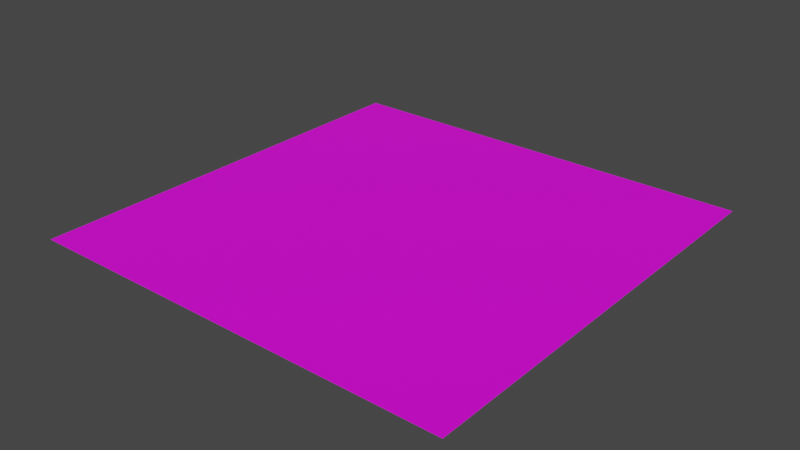 # Source: plane3.blend  (saved by Blender 2.82.7; exported with 4.5.12 LTS)
import bpy
from mathutils import Matrix  # noqa: F401  (used for matrix-valued properties, if any)

bpy.ops.wm.read_factory_settings(use_empty=True)
scene = bpy.context.scene
scene.name = 'Scene'

# ---- collections
col_collection = bpy.data.collections.new('Collection'); scene.collection.children.link(col_collection)

# ---- images (referenced by path relative to the original .blend; pixels are not part of the script)
import os
ASSET_DIR = os.environ.get("B2B_ASSET_DIR", "")  # directory of the original .blend (textures are referenced by path, not embedded)
HERE = os.path.dirname(os.path.abspath(__file__))  # packed textures are extracted next to this script under _unpacked/

def load_image(name, relpath, width, height, colorspace="sRGB"):
    """Load a texture the original file referenced (path relative to the .blend, or extracted next to this script)."""
    p = next((c for c in (os.path.join(HERE, relpath), os.path.join(ASSET_DIR, relpath)) if relpath and os.path.exists(c)), "")
    if p:
        img = bpy.data.images.load(p, check_existing=True)
        img.name = name
    else:  # same state as the original file: an image datablock whose file is absent (Cycles renders it pink)
        img = bpy.data.images.new(name, width, height)
        img.source = "FILE"
        img.filepath = "//" + (relpath or name)
    img.colorspace_settings.name = colorspace
    return img
img_terrain_png = load_image('terrain.png', 'textures/terrain.png', 1024, 1024, 'sRGB')

# ---- materials (node trees are filled in below, after node groups)
mat_material_001 = bpy.data.materials.new('Material.001')
mat_material_001.use_transparent_shadow = False

# ---- material node trees
mat_material_001.use_nodes = True; mat_material_001.node_tree.nodes.clear()
_N = mat_material_001.node_tree.nodes; _L = mat_material_001.node_tree.links
n0 = _N.new('ShaderNodeOutputMaterial'); n0.name = 'Material Output'; n0.location = (300, 300)
n1 = _N.new('ShaderNodeBsdfPrincipled'); n1.name = 'Principled BSDF'; n1.location = (10, 300)
n1.distribution = 'GGX'
n1.subsurface_method = 'BURLEY'
n1.inputs[3].default_value = 1.45
n1.inputs[27].default_value = (0.0, 0.0, 0.0, 1.0)
n1.inputs[28].default_value = 1.0
n2 = _N.new('ShaderNodeTexImage'); n2.name = 'Image Texture'; n2.location = (-280, 280)
n2.image = img_terrain_png
_L.new(n1.outputs[0], n0.inputs[0])
_L.new(n2.outputs[0], n1.inputs[0])
n0.is_active_output = True

# ---- world
world_world = bpy.data.worlds.new('World'); scene.world = world_world
world_world.use_nodes = True; world_world.node_tree.nodes.clear()
_N = world_world.node_tree.nodes; _L = world_world.node_tree.links
n0 = _N.new('ShaderNodeOutputWorld'); n0.name = 'World Output'; n0.location = (300, 300)
n1 = _N.new('ShaderNodeBackground'); n1.name = 'Background'; n1.location = (10, 300)
n1.inputs[0].default_value = (0.05088, 0.05088, 0.05088, 1.0)
_L.new(n1.outputs[0], n0.inputs[0])
n0.is_active_output = True
world_world.color = (0.05088, 0.05088, 0.05088)
world_world.use_sun_shadow = False
world_world.sun_shadow_jitter_overblur = 0.0

# ---- meshes
me_plane = bpy.data.meshes.new('Plane')
me_plane.from_pydata([(-1.0, -1.0, 0.0), (1.0, -1.0, 0.0), (-1.0, 1.0, 0.0), (1.0, 1.0, 0.0)], [], [(0, 1, 3, 2)])
_uv = me_plane.uv_layers.new(name='UVMap')
_uv.uv.foreach_set('vector', [0.0, 0.0, 1.0, 0.0, 1.0, 1.0, 0.0, 1.0])
me_plane.materials.append(mat_material_001)
me_plane.use_remesh_fix_poles = True
me_plane.use_remesh_preserve_attributes = False
me_plane.use_mirror_vertex_groups = False
me_plane.update()

# ---- objects
ob_plane = bpy.data.objects.new('Plane', me_plane)

# ---- transforms, parenting, visibility, modifiers, constraints
ob_plane.location = (0.0, 0.0, 0.0)
ob_plane.scale = (20.0, 20.0, 1.0)
ob_plane.lineart.crease_threshold = 0.0

# ---- collection membership
col_collection.objects.link(ob_plane)

# ---- scene / render settings (as saved in the file)
scene.frame_start = 1; scene.frame_end = 250; scene.frame_set(1)
scene.render.engine = 'BLENDER_EEVEE_NEXT'
scene.cycles.use_denoising = False
scene.cycles.samples = 128
scene.cycles.sampling_pattern = 'TABULATED_SOBOL'
scene.cycles.use_adaptive_sampling = False
scene.cycles.use_light_tree = False
scene.view_settings.view_transform = 'Filmic'
bpy.context.view_layer.update()

# ---- added for rendering (the .blend has no active camera and no usable light): camera, sun
cam_auto = bpy.data.cameras.new('AutoCamera')
cam_auto.lens = 50.0
cam_auto.sensor_width = 36.0
cam_auto.clip_end = 1000.0
ob_auto_camera = bpy.data.objects.new('AutoCamera', cam_auto)
scene.collection.objects.link(ob_auto_camera)
ob_auto_camera.location = (52.3386, -62.8063, 41.8709)
ob_auto_camera.rotation_euler = (1.09748, -7.21219e-08, 0.694738)
scene.camera = ob_auto_camera
light_auto_sun = bpy.data.lights.new('AutoSun', 'SUN')
light_auto_sun.energy = 3.0
light_auto_sun.angle = 0.0523599
ob_auto_sun = bpy.data.objects.new('AutoSun', light_auto_sun)
scene.collection.objects.link(ob_auto_sun)
ob_auto_sun.rotation_euler = (0.872665, 0.174533, 0.523599)
bpy.context.view_layer.update()
